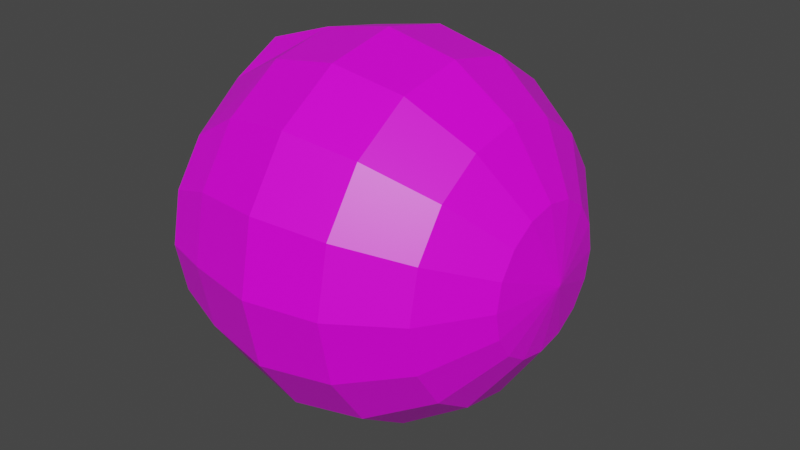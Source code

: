 # Source: eye.blend  (saved by Blender 3.0.42; exported with 4.5.12 LTS)
import bpy
from mathutils import Matrix  # noqa: F401  (used for matrix-valued properties, if any)

bpy.ops.wm.read_factory_settings(use_empty=True)
scene = bpy.context.scene
scene.name = 'Scene'

# ---- collections
col_collection = bpy.data.collections.new('Collection'); scene.collection.children.link(col_collection)

# ---- images (referenced by path relative to the original .blend; pixels are not part of the script)
import os
ASSET_DIR = os.environ.get("B2B_ASSET_DIR", "")  # directory of the original .blend (textures are referenced by path, not embedded)
HERE = os.path.dirname(os.path.abspath(__file__))  # packed textures are extracted next to this script under _unpacked/

def load_image(name, relpath, width, height, colorspace="sRGB"):
    """Load a texture the original file referenced (path relative to the .blend, or extracted next to this script)."""
    p = next((c for c in (os.path.join(HERE, relpath), os.path.join(ASSET_DIR, relpath)) if relpath and os.path.exists(c)), "")
    if p:
        img = bpy.data.images.load(p, check_existing=True)
        img.name = name
    else:  # same state as the original file: an image datablock whose file is absent (Cycles renders it pink)
        img = bpy.data.images.new(name, width, height)
        img.source = "FILE"
        img.filepath = "//" + (relpath or name)
    img.colorspace_settings.name = colorspace
    return img
img_eye_scaled_png = load_image('eye_scaled.png', 'eye_scaled.png', 1024, 1024, 'sRGB')

# ---- materials (node trees are filled in below, after node groups)
mat_material = bpy.data.materials.new('Material')
mat_material.alpha_threshold = 0.0
mat_material.use_transparent_shadow = False
mat_material.line_color = (0.0, 0.0, 0.0, 1.0)

# ---- material node trees
mat_material.use_nodes = True; mat_material.node_tree.nodes.clear()
_N = mat_material.node_tree.nodes; _L = mat_material.node_tree.links
n0 = _N.new('ShaderNodeOutputMaterial'); n0.name = 'Material Output'; n0.location = (300, 300)
n1 = _N.new('ShaderNodeBsdfPrincipled'); n1.name = 'Principled BSDF'; n1.location = (10, 300)
n1.distribution = 'GGX'
n1.subsurface_method = 'RANDOM_WALK_SKIN'
n1.inputs[2].default_value = 0.4
n1.inputs[3].default_value = 1.45
n1.inputs[27].default_value = (0.0, 0.0, 0.0, 1.0)
n1.inputs[28].default_value = 1.0
n2 = _N.new('ShaderNodeTexImage'); n2.name = 'Image Texture.001'; n2.location = (-369, 213)
n2.image = img_eye_scaled_png
_L.new(n1.outputs[0], n0.inputs[0])
_L.new(n2.outputs[0], n1.inputs[0])
_L.new(n2.outputs[1], n1.inputs[4])
n0.is_active_output = True

# ---- world
world_world = bpy.data.worlds.new('World'); scene.world = world_world
world_world.use_nodes = True; world_world.node_tree.nodes.clear()
_N = world_world.node_tree.nodes; _L = world_world.node_tree.links
n0 = _N.new('ShaderNodeOutputWorld'); n0.name = 'World Output'; n0.location = (300, 300)
n1 = _N.new('ShaderNodeBackground'); n1.name = 'Background'; n1.location = (10, 300)
n1.inputs[0].default_value = (0.05088, 0.05088, 0.05088, 1.0)
_L.new(n1.outputs[0], n0.inputs[0])
n0.is_active_output = True
world_world.color = (0.05088, 0.05088, 0.05088)
world_world.use_sun_shadow = False
world_world.sun_shadow_jitter_overblur = 0.0

# ---- meshes
me_sphere_001 = bpy.data.meshes.new('Sphere.001')
me_sphere_001.from_pydata([(0.0, 0.7071, 0.7071), (0.0, 0.9239, 0.3827), (0.0, 0.9239, -0.3827), (4.346e-09, 0.3827, -0.8663), (0.1464, 0.3536, 0.9239), (0.2706, 0.6533, 0.7071), (0.3536, 0.8536, 0.3827), (0.3827, 0.9239, -4.371e-08), (0.3536, 0.8536, -0.3827), (0.2706, 0.7612, -0.6066), (0.1464, 0.3536, -0.8663), (0.2706, 0.2706, 0.9239), (0.5, 0.5, 0.7071), (0.6533, 0.6533, 0.3827), (0.7071, 0.7071, -4.371e-08), (0.6533, 0.6533, -0.3827), (0.5, 0.6079, -0.6066), (0.2706, 0.2706, -0.8663), (0.3536, 0.1464, 0.9239), (0.6533, 0.2706, 0.7071), (0.8536, 0.3536, 0.3827), (0.9239, 0.3827, -4.371e-08), (0.8536, 0.3536, -0.3827), (0.6474, 0.2706, -0.7511), (0.3536, 0.1464, -0.8663), (0.3827, -9.606e-08, 0.9239), (0.7071, -1.855e-07, 0.7071), (0.9239, -2.153e-07, 0.3827), (1.0, -2.451e-07, -4.371e-08), (0.9239, -2.153e-07, -0.3827), (0.788, -1.855e-07, -0.7511), (0.3436, -1.259e-07, -0.8663), (0.3536, -0.1464, 0.9239), (0.6533, -0.2706, 0.7071), (0.8536, -0.3536, 0.3827), (0.9239, -0.3827, -4.371e-08), (0.8536, -0.3536, -0.3827), (0.6474, -0.2706, -0.6917), (0.3536, -0.1464, -0.8663), (0.2706, -0.2706, 0.9239), (0.5, -0.5, 0.7071), (0.6533, -0.6533, 0.3827), (0.7071, -0.7071, -4.371e-08), (0.6533, -0.6533, -0.3827), (0.5, -0.6422, -0.6284), (0.2706, -0.2706, -0.8663), (0.1464, -0.3536, 0.9239), (0.2706, -0.6533, 0.7071), (0.3536, -0.8536, 0.3827), (0.3827, -0.9239, -4.371e-08), (0.3536, -0.8536, -0.3827), (0.2706, -0.7955, -0.6284), (0.1464, -0.3536, -0.8663), (-3.553e-14, -1.748e-07, 1.0), (-7.085e-08, -0.3827, 0.9239), (-8.575e-08, -0.7071, 0.7071), (-2.646e-07, -0.9239, 0.3827), (-2.944e-07, -1.0, -4.371e-08), (-2.646e-07, -0.9239, -0.3827), (-7.981e-08, -0.8494, -0.6284), (-8.141e-08, -0.3827, -0.8663), (-0.1464, -0.3536, 0.9239), (-0.2706, -0.6533, 0.7071), (-0.3536, -0.8536, 0.3827), (-0.3827, -0.9239, -4.371e-08), (-0.3536, -0.8536, -0.3827), (-0.2706, -0.7955, -0.6284), (-0.1464, -0.3536, -0.8663), (-0.2706, -0.2706, 0.9239), (-0.5, -0.5, 0.7071), (-0.6533, -0.6533, 0.3827), (-0.7071, -0.7071, -4.371e-08), (-0.6533, -0.6533, -0.3827), (-0.5, -0.6422, -0.6284), (-0.2706, -0.2706, -0.8663), (1.981e-08, -8.742e-08, -0.7376), (-0.3536, -0.1464, 0.9239), (-0.6533, -0.2706, 0.7071), (-0.8536, -0.3536, 0.3827), (-0.9239, -0.3827, -4.371e-08), (-0.8536, -0.3536, -0.3827), (-0.6533, -0.2706, -0.7511), (-0.3536, -0.1464, -0.8663), (-0.3827, 5.295e-08, 0.9239), (-0.7071, 8.275e-08, 0.7071), (-0.9239, 2.616e-07, 0.3827), (-1.0, 3.51e-07, -4.371e-08), (-0.9239, 2.616e-07, -0.3827), (-0.7983, 8.275e-08, -0.7511), (-0.3827, 6.785e-08, -0.8663), (-0.3536, 0.1464, 0.9239), (-0.6533, 0.2706, 0.7071), (-0.8536, 0.3536, 0.3827), (-0.9239, 0.3827, -4.371e-08), (-0.8536, 0.3536, -0.3827), (-0.6533, 0.2706, -0.7511), (-0.3536, 0.1464, -0.8663), (-0.2706, 0.2706, 0.9239), (-0.5, 0.5, 0.7071), (-0.6533, 0.6533, 0.3827), (-0.7071, 0.7071, -4.371e-08), (-0.6533, 0.6533, -0.3827), (-0.5, 0.6079, -0.6066), (-0.2706, 0.2706, -0.8663), (-0.1464, 0.3536, 0.9239), (-0.2706, 0.6533, 0.7071), (-0.3536, 0.8536, 0.3827), (-0.3827, 0.9239, -4.371e-08), (-0.3536, 0.8536, -0.3827), (-0.2706, 0.7612, -0.6066), (-0.1464, 0.3536, -0.8663), (2.123e-07, 0.3827, 0.9239), (5.997e-07, 1.0, -4.371e-08), (3.093e-07, 0.815, -0.6066)], [], [(113, 2, 8, 9), (112, 1, 6, 7), (0, 111, 4, 5), (3, 113, 9, 10), (2, 112, 7, 8), (1, 0, 5, 6), (111, 53, 4), (75, 3, 10), (10, 9, 16, 17), (8, 7, 14, 15), (6, 5, 12, 13), (4, 53, 11), (75, 10, 17), (9, 8, 15, 16), (7, 6, 13, 14), (5, 4, 11, 12), (13, 12, 19, 20), (11, 53, 18), (75, 17, 24), (16, 15, 22, 23), (14, 13, 20, 21), (12, 11, 18, 19), (17, 16, 23, 24), (15, 14, 21, 22), (75, 24, 31), (23, 22, 29, 30), (21, 20, 27, 28), (19, 18, 25, 26), (24, 23, 30, 31), (22, 21, 28, 29), (20, 19, 26, 27), (18, 53, 25), (26, 25, 32, 33), (31, 30, 37, 38), (29, 28, 35, 36), (27, 26, 33, 34), (25, 53, 32), (75, 31, 38), (30, 29, 36, 37), (28, 27, 34, 35), (38, 37, 44, 45), (36, 35, 42, 43), (34, 33, 40, 41), (32, 53, 39), (75, 38, 45), (37, 36, 43, 44), (35, 34, 41, 42), (33, 32, 39, 40), (39, 53, 46), (75, 45, 52), (44, 43, 50, 51), (42, 41, 48, 49), (40, 39, 46, 47), (45, 44, 51, 52), (43, 42, 49, 50), (41, 40, 47, 48), (51, 50, 58, 59), (49, 48, 56, 57), (47, 46, 54, 55), (52, 51, 59, 60), (50, 49, 57, 58), (48, 47, 55, 56), (46, 53, 54), (75, 52, 60), (60, 59, 66, 67), (58, 57, 64, 65), (56, 55, 62, 63), (54, 53, 61), (75, 60, 67), (59, 58, 65, 66), (57, 56, 63, 64), (55, 54, 61, 62), (65, 64, 71, 72), (63, 62, 69, 70), (61, 53, 68), (75, 67, 74), (66, 65, 72, 73), (64, 63, 70, 71), (62, 61, 68, 69), (67, 66, 73, 74), (75, 74, 82), (73, 72, 80, 81), (71, 70, 78, 79), (69, 68, 76, 77), (74, 73, 81, 82), (72, 71, 79, 80), (70, 69, 77, 78), (68, 53, 76), (79, 78, 85, 86), (77, 76, 83, 84), (82, 81, 88, 89), (80, 79, 86, 87), (78, 77, 84, 85), (76, 53, 83), (75, 82, 89), (81, 80, 87, 88), (89, 88, 95, 96), (87, 86, 93, 94), (85, 84, 91, 92), (83, 53, 90), (75, 89, 96), (88, 87, 94, 95), (86, 85, 92, 93), (84, 83, 90, 91), (92, 91, 98, 99), (90, 53, 97), (75, 96, 103), (95, 94, 101, 102), (93, 92, 99, 100), (91, 90, 97, 98), (96, 95, 102, 103), (94, 93, 100, 101), (75, 103, 110), (102, 101, 108, 109), (100, 99, 106, 107), (98, 97, 104, 105), (103, 102, 109, 110), (101, 100, 107, 108), (99, 98, 105, 106), (97, 53, 104), (105, 104, 111, 0), (110, 109, 113, 3), (108, 107, 112, 2), (106, 105, 0, 1), (104, 53, 111), (75, 110, 3), (109, 108, 2, 113), (107, 106, 1, 112)])
_uv = me_sphere_001.uv_layers.new(name='UVMap')
_uv.uv.foreach_set('vector', [0.503, 0.3258, 0.5063, 0.237, 0.5827, 0.2438, 0.5617, 0.334, 0.5096, 0.1559, 0.5136, 0.07164, 0.5957, 0.07236, 0.5929, 0.1597, 0.5183, -0.02188, 0.5252, -0.1347, 0.5722, -0.1369, 0.5898, -0.02358, 0.5018, 0.4032, 0.503, 0.3258, 0.5617, 0.334, 0.5374, 0.4097, 0.5063, 0.237, 0.5096, 0.1559, 0.5929, 0.1597, 0.5827, 0.2438, 0.5136, 0.07164, 0.5183, -0.02188, 0.5898, -0.02358, 0.5957, 0.07236, 0.5252, -0.1347, 0.5393, -0.2815, 0.5722, -0.1369, 0.5013, 0.5, 0.5018, 0.4032, 0.5374, 0.4097, 0.5374, 0.4097, 0.5617, 0.334, 0.6213, 0.3583, 0.57, 0.428, 0.5827, 0.2438, 0.5929, 0.1597, 0.6841, 0.1666, 0.665, 0.2622, 0.5957, 0.07236, 0.5898, -0.02358, 0.6646, -0.03789, 0.6846, 0.06713, 0.5722, -0.1369, 0.5393, -0.2815, 0.6188, -0.152, 0.5013, 0.5, 0.5374, 0.4097, 0.57, 0.428, 0.5617, 0.334, 0.5827, 0.2438, 0.665, 0.2622, 0.6213, 0.3583, 0.5929, 0.1597, 0.5957, 0.07236, 0.6846, 0.06713, 0.6841, 0.1666, 0.5898, -0.02358, 0.5722, -0.1369, 0.6188, -0.152, 0.6646, -0.03789, 0.6846, 0.06713, 0.6646, -0.03789, 0.7462, -0.0702, 0.7899, 0.05174, 0.6188, -0.152, 0.5393, -0.2815, 0.6628, -0.1821, 0.5013, 0.5, 0.57, 0.428, 0.5959, 0.4585, 0.6213, 0.3583, 0.665, 0.2622, 0.7626, 0.2983, 0.6826, 0.4067, 0.6841, 0.1666, 0.6846, 0.06713, 0.7899, 0.05174, 0.7954, 0.1771, 0.6646, -0.03789, 0.6188, -0.152, 0.6628, -0.1821, 0.7462, -0.0702, 0.57, 0.428, 0.6213, 0.3583, 0.6826, 0.4067, 0.5959, 0.4585, 0.665, 0.2622, 0.6841, 0.1666, 0.7954, 0.1771, 0.7626, 0.2983, 0.5013, 0.5, 0.5959, 0.4585, 0.6081, 0.5, 0.6826, 0.4067, 0.7626, 0.2983, 0.8916, 0.3669, 0.7428, 0.5054, 0.7954, 0.1771, 0.7899, 0.05174, 0.927, 0.0152, 0.9498, 0.1925, 0.7462, -0.0702, 0.6628, -0.1821, 0.6993, -0.2301, 0.8359, -0.1323, 0.5959, 0.4585, 0.6826, 0.4067, 0.7428, 0.5054, 0.6081, 0.5, 0.7626, 0.2983, 0.7954, 0.1771, 0.9498, 0.1925, 0.8916, 0.3669, 0.7899, 0.05174, 0.7462, -0.0702, 0.8359, -0.1323, 0.927, 0.0152, 0.6628, -0.1821, 0.5393, -0.2815, 0.6993, -0.2301, 0.8108, 1.176, 0.6403, 1.268, 0.6093, 1.208, 0.716, 1.098, 0.6081, 0.5, 0.7428, 0.5054, 0.6811, 0.5978, 0.5974, 0.5431, 0.8886, 0.6404, 0.9498, 0.8199, 0.7863, 0.8349, 0.7567, 0.7098, 0.9233, 1.013, 0.8108, 1.176, 0.716, 1.098, 0.7738, 0.9677, 0.6403, 1.268, 0.4633, 1.281, 0.6093, 1.208, 0.5013, 0.5, 0.6081, 0.5, 0.5974, 0.5431, 0.7428, 0.5054, 0.8886, 0.6404, 0.7567, 0.7098, 0.6811, 0.5978, 0.9498, 0.8199, 0.9233, 1.013, 0.7738, 0.9677, 0.7863, 0.8349, 0.5974, 0.5431, 0.6811, 0.5978, 0.6192, 0.645, 0.5704, 0.5741, 0.7567, 0.7098, 0.7863, 0.8349, 0.6704, 0.8424, 0.6569, 0.7441, 0.7738, 0.9677, 0.716, 1.098, 0.632, 1.054, 0.663, 0.9456, 0.6093, 1.208, 0.4633, 1.281, 0.5686, 1.168, 0.5013, 0.5, 0.5974, 0.5431, 0.5704, 0.5741, 0.6811, 0.5978, 0.7567, 0.7098, 0.6569, 0.7441, 0.6192, 0.645, 0.7863, 0.8349, 0.7738, 0.9677, 0.663, 0.9456, 0.6704, 0.8424, 0.716, 1.098, 0.6093, 1.208, 0.5686, 1.168, 0.632, 1.054, 0.5686, 1.168, 0.4633, 1.281, 0.5238, 1.145, 0.5013, 0.5, 0.5704, 0.5741, 0.5367, 0.5916, 0.6192, 0.645, 0.6569, 0.7441, 0.5731, 0.7596, 0.5587, 0.6679, 0.6704, 0.8424, 0.663, 0.9456, 0.5718, 0.934, 0.577, 0.845, 0.632, 1.054, 0.5686, 1.168, 0.5238, 1.145, 0.5561, 1.031, 0.5704, 0.5741, 0.6192, 0.645, 0.5587, 0.6679, 0.5367, 0.5916, 0.6569, 0.7441, 0.6704, 0.8424, 0.577, 0.845, 0.5731, 0.7596, 0.663, 0.9456, 0.632, 1.054, 0.5561, 1.031, 0.5718, 0.934, 0.5587, 0.6679, 0.5731, 0.7596, 0.4963, 0.763, 0.4996, 0.6742, 0.577, 0.845, 0.5718, 0.934, 0.489, 0.9284, 0.493, 0.8441, 0.5561, 1.031, 0.5238, 1.145, 0.4774, 1.135, 0.4843, 1.022, 0.5367, 0.5916, 0.5587, 0.6679, 0.4996, 0.6742, 0.5008, 0.5968, 0.5731, 0.7596, 0.577, 0.845, 0.493, 0.8441, 0.4963, 0.763, 0.5718, 0.934, 0.5561, 1.031, 0.4843, 1.022, 0.489, 0.9284, 0.5238, 1.145, 0.4633, 1.281, 0.4774, 1.135, 0.5013, 0.5, 0.5367, 0.5916, 0.5008, 0.5968, 0.5008, 0.5968, 0.4996, 0.6742, 0.4409, 0.666, 0.4652, 0.5903, 0.4963, 0.763, 0.493, 0.8441, 0.4097, 0.8403, 0.4199, 0.7562, 0.489, 0.9284, 0.4843, 1.022, 0.4128, 1.024, 0.4069, 0.9276, 0.4774, 1.135, 0.4633, 1.281, 0.4304, 1.137, 0.5013, 0.5, 0.5008, 0.5968, 0.4652, 0.5903, 0.4996, 0.6742, 0.4963, 0.763, 0.4199, 0.7562, 0.4409, 0.666, 0.493, 0.8441, 0.489, 0.9284, 0.4069, 0.9276, 0.4097, 0.8403, 0.4843, 1.022, 0.4774, 1.135, 0.4304, 1.137, 0.4128, 1.024, 0.4199, 0.7562, 0.4097, 0.8403, 0.3185, 0.8334, 0.3376, 0.7378, 0.4069, 0.9276, 0.4128, 1.024, 0.3379, 1.038, 0.318, 0.9329, 0.4304, 1.137, 0.4633, 1.281, 0.3838, 1.152, 0.5013, 0.5, 0.4652, 0.5903, 0.4326, 0.572, 0.4409, 0.666, 0.4199, 0.7562, 0.3376, 0.7378, 0.3813, 0.6417, 0.4097, 0.8403, 0.4069, 0.9276, 0.318, 0.9329, 0.3185, 0.8334, 0.4128, 1.024, 0.4304, 1.137, 0.3838, 1.152, 0.3379, 1.038, 0.4652, 0.5903, 0.4409, 0.666, 0.3813, 0.6417, 0.4326, 0.572, 0.5013, 0.5, 0.4326, 0.572, 0.4067, 0.5415, 0.3813, 0.6417, 0.3376, 0.7378, 0.24, 0.7017, 0.32, 0.5933, 0.3185, 0.8334, 0.318, 0.9329, 0.2127, 0.9483, 0.2072, 0.8229, 0.3379, 1.038, 0.3838, 1.152, 0.3398, 1.182, 0.2564, 1.07, 0.4326, 0.572, 0.3813, 0.6417, 0.32, 0.5933, 0.4067, 0.5415, 0.3376, 0.7378, 0.3185, 0.8334, 0.2072, 0.8229, 0.24, 0.7017, 0.318, 0.9329, 0.3379, 1.038, 0.2564, 1.07, 0.2127, 0.9483, 0.3838, 1.152, 0.4633, 1.281, 0.3398, 1.182, 0.2072, 0.8229, 0.2127, 0.9483, 0.07557, 0.9848, 0.05278, 0.8075, 0.2564, 1.07, 0.3398, 1.182, 0.3033, 1.23, 0.1667, 1.132, 0.4067, 0.5415, 0.32, 0.5933, 0.2598, 0.4946, 0.3945, 0.5, 0.24, 0.7017, 0.2072, 0.8229, 0.05278, 0.8075, 0.111, 0.6331, 0.2127, 0.9483, 0.2564, 1.07, 0.1667, 1.132, 0.07557, 0.9848, 0.3398, 1.182, 0.4633, 1.281, 0.3033, 1.23, 0.5013, 0.5, 0.4067, 0.5415, 0.3945, 0.5, 0.32, 0.5933, 0.24, 0.7017, 0.111, 0.6331, 0.2598, 0.4946, 0.3945, 0.5, 0.2598, 0.4946, 0.3215, 0.4022, 0.4052, 0.4569, 0.114, 0.3596, 0.05278, 0.1801, 0.2163, 0.1651, 0.2459, 0.2902, 0.07929, -0.01312, 0.1918, -0.1761, 0.2866, -0.09753, 0.2288, 0.03227, 0.3623, -0.2677, 0.5393, -0.2815, 0.3933, -0.208, 0.5013, 0.5, 0.3945, 0.5, 0.4052, 0.4569, 0.2598, 0.4946, 0.114, 0.3596, 0.2459, 0.2902, 0.3215, 0.4022, 0.05278, 0.1801, 0.07929, -0.01312, 0.2288, 0.03227, 0.2163, 0.1651, 0.1918, -0.1761, 0.3623, -0.2677, 0.3933, -0.208, 0.2866, -0.09753, 0.2288, 0.03227, 0.2866, -0.09753, 0.3706, -0.05448, 0.3396, 0.05437, 0.3933, -0.208, 0.5393, -0.2815, 0.434, -0.1684, 0.5013, 0.5, 0.4052, 0.4569, 0.4322, 0.4259, 0.3215, 0.4022, 0.2459, 0.2902, 0.3457, 0.2559, 0.3834, 0.355, 0.2163, 0.1651, 0.2288, 0.03227, 0.3396, 0.05437, 0.3322, 0.1576, 0.2866, -0.09753, 0.3933, -0.208, 0.434, -0.1684, 0.3706, -0.05448, 0.4052, 0.4569, 0.3215, 0.4022, 0.3834, 0.355, 0.4322, 0.4259, 0.2459, 0.2902, 0.2163, 0.1651, 0.3322, 0.1576, 0.3457, 0.2559, 0.5013, 0.5, 0.4322, 0.4259, 0.4659, 0.4084, 0.3834, 0.355, 0.3457, 0.2559, 0.4295, 0.2404, 0.4439, 0.3321, 0.3322, 0.1576, 0.3396, 0.05437, 0.4308, 0.06603, 0.4256, 0.155, 0.3706, -0.05448, 0.434, -0.1684, 0.4788, -0.1448, 0.4465, -0.03149, 0.4322, 0.4259, 0.3834, 0.355, 0.4439, 0.3321, 0.4659, 0.4084, 0.3457, 0.2559, 0.3322, 0.1576, 0.4256, 0.155, 0.4295, 0.2404, 0.3396, 0.05437, 0.3706, -0.05448, 0.4465, -0.03149, 0.4308, 0.06603, 0.434, -0.1684, 0.5393, -0.2815, 0.4788, -0.1448, 0.4465, -0.03149, 0.4788, -0.1448, 0.5252, -0.1347, 0.5183, -0.02188, 0.4659, 0.4084, 0.4439, 0.3321, 0.503, 0.3258, 0.5018, 0.4032, 0.4295, 0.2404, 0.4256, 0.155, 0.5096, 0.1559, 0.5063, 0.237, 0.4308, 0.06603, 0.4465, -0.03149, 0.5183, -0.02188, 0.5136, 0.07164, 0.4788, -0.1448, 0.5393, -0.2815, 0.5252, -0.1347, 0.5013, 0.5, 0.4659, 0.4084, 0.5018, 0.4032, 0.4439, 0.3321, 0.4295, 0.2404, 0.5063, 0.237, 0.503, 0.3258, 0.4256, 0.155, 0.4308, 0.06603, 0.5136, 0.07164, 0.5096, 0.1559])
me_sphere_001.materials.append(mat_material)
me_sphere_001.use_remesh_fix_poles = True
me_sphere_001.use_remesh_preserve_attributes = False
me_sphere_001.update()

# ---- objects
ob_sphere = bpy.data.objects.new('Sphere', me_sphere_001)

# ---- transforms, parenting, visibility, modifiers, constraints
ob_sphere.location = (0.0, 0.0, 0.0)
ob_sphere.rotation_euler = (-0.0, 1.571, 0.0)

# ---- collection membership
col_collection.objects.link(ob_sphere)

# ---- scene / render settings (as saved in the file)
scene.frame_start = 1; scene.frame_end = 250; scene.frame_set(1)
scene.render.engine = 'BLENDER_EEVEE_NEXT'
scene.cycles.sampling_pattern = 'TABULATED_SOBOL'
scene.cycles.use_light_tree = False
scene.view_settings.view_transform = 'Filmic'
bpy.context.view_layer.update()

# ---- added for rendering (the .blend has no active camera and no usable light): camera, sun
cam_auto = bpy.data.cameras.new('AutoCamera')
cam_auto.lens = 50.0
cam_auto.sensor_width = 36.0
cam_auto.clip_end = 1000.0
ob_auto_camera = bpy.data.objects.new('AutoCamera', cam_auto)
scene.collection.objects.link(ob_auto_camera)
ob_auto_camera.location = (3.20213, -3.76235, 2.50823)
ob_auto_camera.rotation_euler = (1.09748, -7.21219e-08, 0.694738)
scene.camera = ob_auto_camera
light_auto_sun = bpy.data.lights.new('AutoSun', 'SUN')
light_auto_sun.energy = 3.0
light_auto_sun.angle = 0.0523599
ob_auto_sun = bpy.data.objects.new('AutoSun', light_auto_sun)
scene.collection.objects.link(ob_auto_sun)
ob_auto_sun.rotation_euler = (0.872665, 0.174533, 0.523599)
bpy.context.view_layer.update()
